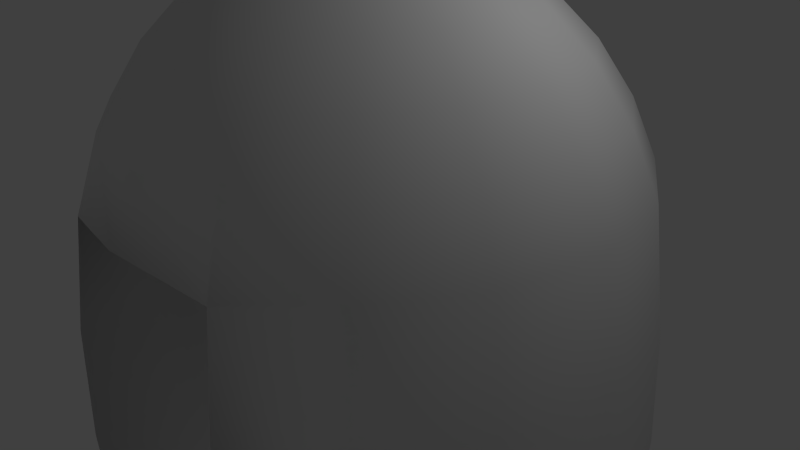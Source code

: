# Source: snow_doom_tex.blend  (saved by Blender 2.70.0; exported with 4.5.12 LTS)
import bpy
from mathutils import Matrix  # noqa: F401  (used for matrix-valued properties, if any)

bpy.ops.wm.read_factory_settings(use_empty=True)
scene = bpy.context.scene
scene.name = 'Scene'

# ---- collections
col_collection_1 = bpy.data.collections.new('Collection 1'); scene.collection.children.link(col_collection_1)

# ---- materials (node trees are filled in below, after node groups)
mat_material = bpy.data.materials.new('Material')
mat_material.alpha_threshold = 0.0
mat_material.use_transparent_shadow = False
mat_material.roughness = 0.5
mat_material.line_color = (0.0, 0.0, 0.0, 1.0)

# ---- material node trees

# ---- world
world_world = bpy.data.worlds.new('World'); scene.world = world_world
world_world.color = (0.05088, 0.05088, 0.05088)
world_world.use_sun_shadow = False
world_world.sun_shadow_jitter_overblur = 0.0
world_world.cycles.sampling_method = 'MANUAL'
world_world.cycles.sample_map_resolution = 256

# ---- cameras
cam_camera = bpy.data.cameras.new('Camera')
cam_camera.clip_end = 100.0
cam_camera.lens = 35.0
cam_camera.sensor_width = 32.0
cam_camera.sensor_height = 18.0
cam_camera.ortho_scale = 7.314
cam_camera.dof.focus_distance = 0.0
cam_camera.dof.aperture_fstop = 128.0

# ---- lights
light_lamp = bpy.data.lights.new('Lamp', 'POINT')
light_lamp.transmission_factor = 0.0
light_lamp.cutoff_distance = 30.0
light_lamp.energy = 100.0
light_lamp.shadow_buffer_clip_start = 1.001
light_lamp.shadow_soft_size = 0.1
light_lamp.shadow_maximum_resolution = 0.006
light_lamp.use_absolute_resolution = True
light_lamp.cycles.use_multiple_importance_sampling = False

# ---- meshes
me_sphere = bpy.data.meshes.new('Sphere')
me_sphere.from_pydata([(-0.1951, -7.105e-15, 1.088), (-0.3827, -7.105e-15, 1.018), (-0.5556, -7.105e-15, 0.9057), (-0.7071, -7.105e-15, 0.7543), (-0.8315, -7.105e-15, 0.5698), (-0.9239, -7.105e-15, 0.3592), (-0.9808, -7.105e-15, -0.07757), (-1.0, -7.105e-15, -0.487), (-0.9808, -7.105e-15, -0.9585), (-0.1802, 0.07466, 1.088), (-0.3536, 0.1464, 1.018), (-0.5133, 0.2126, 0.9057), (-0.6533, 0.2706, 0.7543), (-0.7682, 0.3182, 0.5698), (-0.8536, 0.3536, 0.3592), (-0.9061, 0.3753, -0.07757), (-0.9239, 0.3827, -0.487), (-0.9061, 0.3753, -0.9585), (-0.1379, 0.1379, 1.088), (-0.2706, 0.2706, 1.018), (-0.3928, 0.3928, 0.9057), (-0.5, 0.5, 0.7543), (-0.5879, 0.5879, 0.5698), (-0.6533, 0.6533, 0.3592), (-0.6935, 0.6935, -0.07757), (-0.7071, 0.7071, -0.487), (-0.6935, 0.6935, -0.9585), (-0.07466, 0.1802, 1.088), (-0.1464, 0.3536, 1.018), (-0.2126, 0.5133, 0.9057), (-0.2706, 0.6533, 0.7543), (-0.3182, 0.7682, 0.5698), (-0.3536, 0.8536, 0.3592), (-0.3753, 0.9061, -0.07757), (-0.3827, 0.9239, -0.487), (-0.3753, 0.9061, -0.9585), (3.452e-07, 0.1951, 1.088), (3.824e-07, 0.3827, 1.018), (3.824e-07, 0.5556, 0.9057), (3.973e-07, 0.7071, 0.7543), (4.122e-07, 0.8315, 0.5698), (3.824e-07, 0.9239, 0.3592), (3.824e-07, 0.9808, -0.07757), (4.42e-07, 1.0, -0.487), (3.824e-07, 0.9808, -0.9585), (0.07466, 0.1802, 1.088), (0.1464, 0.3536, 1.018), (0.2126, 0.5133, 0.9057), (0.2706, 0.6533, 0.7543), (0.3182, 0.7682, 0.5698), (0.3536, 0.8536, 0.3592), (0.3753, 0.9061, -0.07757), (0.3827, 0.9239, -0.487), (0.3753, 0.9061, -0.9585), (0.138, 0.1379, 1.088), (0.2706, 0.2706, 1.018), (0.3928, 0.3928, 0.9057), (0.5, 0.5, 0.7543), (0.5879, 0.5879, 0.5698), (0.6533, 0.6533, 0.3592), (0.6935, 0.6935, -0.07757), (0.7071, 0.7071, -0.487), (0.6935, 0.6935, -0.9585), (0.1802, 0.07466, 1.088), (0.3536, 0.1464, 1.018), (0.5133, 0.2126, 0.9057), (0.6533, 0.2706, 0.7543), (0.7682, 0.3182, 0.5698), (0.8536, 0.3536, 0.3592), (0.9061, 0.3753, -0.07757), (0.9239, 0.3827, -0.487), (0.9061, 0.3753, -0.9585), (0.1951, -6.902e-08, 1.088), (0.3827, -1.137e-07, 1.018), (0.5556, -1.435e-07, 0.9057), (0.7071, -8.392e-08, 0.7543), (0.8315, -2.329e-07, 0.5698), (0.9239, -2.031e-07, 0.3592), (0.9808, -1.435e-07, -0.07757), (1.0, -2.329e-07, -0.487), (0.9808, -1.435e-07, -0.9585), (0.1802, -0.07466, 1.088), (0.3536, -0.1464, 1.018), (0.5133, -0.2126, 0.9057), (0.6533, -0.2706, 0.7543), (0.7682, -0.3182, 0.5698), (0.8536, -0.3536, 0.3592), (0.9061, -0.3753, -0.07757), (0.9239, -0.3827, -0.487), (0.9061, -0.3753, -0.9585), (0.138, -0.1379, 1.088), (0.2706, -0.2706, 1.018), (0.3928, -0.3928, 0.9057), (0.5, -0.5, 0.7543), (0.5879, -0.5879, 0.5698), (0.6533, -0.6533, 0.3592), (0.6935, -0.6935, -0.07757), (0.7071, -0.7071, -0.487), (0.6935, -0.6935, -0.9585), (0.07466, -0.1802, 1.088), (0.1464, -0.3536, 1.018), (0.2126, -0.5133, 0.9057), (0.2706, -0.6533, 0.7543), (0.3182, -0.7682, 0.5698), (0.3536, -0.8536, 0.3122), (0.3753, -0.9061, -0.07757), (0.3827, -0.9239, -0.487), (0.3753, -0.9061, -0.9585), (2.409e-07, -0.1951, 1.088), (1.738e-07, -0.3827, 1.018), (6.951e-08, -0.5556, 0.9057), (8.441e-08, -0.7071, 0.7543), (-9.441e-08, -0.8315, 0.5698), (-3.48e-08, -0.9239, 0.3592), (0.3827, 0.03294, -0.487), (0.3753, 0.05069, -0.07757), (0.3536, 0.1033, 0.3122), (-0.07466, -0.1802, 1.088), (-0.1464, -0.3536, 1.018), (-0.2126, -0.5133, 0.9057), (-0.2706, -0.6533, 0.7543), (-0.3182, -0.7682, 0.5698), (-0.3536, -0.8536, 0.3139), (-0.3753, -0.9061, -0.07757), (-0.3827, -0.9239, -0.487), (-0.3753, -0.9061, -0.9585), (9.544e-08, -2.304e-07, 1.111), (-0.1379, -0.1379, 1.088), (-0.2706, -0.2706, 1.018), (-0.3928, -0.3928, 0.9057), (-0.5, -0.5, 0.7543), (-0.5879, -0.5879, 0.5698), (-0.6533, -0.6533, 0.3592), (-0.6935, -0.6935, -0.07757), (-0.7071, -0.7071, -0.487), (-0.6935, -0.6935, -0.9585), (-0.1802, -0.07466, 1.088), (-0.3536, -0.1464, 1.018), (-0.5133, -0.2126, 0.9057), (-0.6533, -0.2706, 0.7543), (-0.7682, -0.3182, 0.5698), (-0.8536, -0.3536, 0.3592), (-0.9061, -0.3753, -0.07757), (-0.9239, -0.3827, -0.487), (-0.9061, -0.3753, -0.9585), (0.3753, 0.05069, -0.9585), (-3.48e-08, 0.03294, 0.3592), (-0.3536, 0.1033, 0.3139), (-0.3753, 0.05069, -0.07757), (-0.3827, 0.03294, -0.487), (-0.3753, 0.05069, -0.9585), (-6.51e-08, -0.4455, 0.5755), (-0.5194, -0.3751, 0.5302), (-0.5621, -0.4455, -0.487), (-0.5513, -0.4277, -0.9585), (-0.5513, -0.4277, -0.07757), (0.5194, -0.3751, 0.5285), (0.5513, -0.4277, -0.9585), (0.5621, -0.4455, -0.487), (0.5513, -0.4277, -0.07757)], [], [(4, 3, 12, 13), (2, 1, 10, 11), (7, 6, 15, 16), (5, 4, 13, 14), (3, 2, 11, 12), (1, 0, 9, 10), (8, 7, 16, 17), (6, 5, 14, 15), (17, 16, 25, 26), (15, 14, 23, 24), (13, 12, 21, 22), (11, 10, 19, 20), (16, 15, 24, 25), (14, 13, 22, 23), (12, 11, 20, 21), (10, 9, 18, 19), (26, 25, 34, 35), (24, 23, 32, 33), (22, 21, 30, 31), (20, 19, 28, 29), (25, 24, 33, 34), (23, 22, 31, 32), (21, 20, 29, 30), (19, 18, 27, 28), (35, 34, 43, 44), (33, 32, 41, 42), (31, 30, 39, 40), (29, 28, 37, 38), (34, 33, 42, 43), (32, 31, 40, 41), (30, 29, 38, 39), (28, 27, 36, 37), (44, 43, 52, 53), (42, 41, 50, 51), (40, 39, 48, 49), (38, 37, 46, 47), (43, 42, 51, 52), (41, 40, 49, 50), (39, 38, 47, 48), (37, 36, 45, 46), (53, 52, 61, 62), (51, 50, 59, 60), (49, 48, 57, 58), (47, 46, 55, 56), (52, 51, 60, 61), (50, 49, 58, 59), (48, 47, 56, 57), (46, 45, 54, 55), (62, 61, 70, 71), (60, 59, 68, 69), (58, 57, 66, 67), (56, 55, 64, 65), (61, 60, 69, 70), (59, 58, 67, 68), (57, 56, 65, 66), (55, 54, 63, 64), (71, 70, 79, 80), (69, 68, 77, 78), (67, 66, 75, 76), (65, 64, 73, 74), (70, 69, 78, 79), (68, 67, 76, 77), (66, 65, 74, 75), (64, 63, 72, 73), (80, 79, 88, 89), (78, 77, 86, 87), (76, 75, 84, 85), (74, 73, 82, 83), (79, 78, 87, 88), (77, 76, 85, 86), (75, 74, 83, 84), (73, 72, 81, 82), (89, 88, 97, 98), (87, 86, 95, 96), (85, 84, 93, 94), (83, 82, 91, 92), (88, 87, 96, 97), (86, 85, 94, 95), (84, 83, 92, 93), (82, 81, 90, 91), (98, 97, 106, 107), (96, 95, 104, 105), (94, 93, 102, 103), (92, 91, 100, 101), (97, 96, 105, 106), (95, 94, 103, 104), (93, 92, 101, 102), (91, 90, 99, 100), (151, 152, 147, 146), (156, 151, 146, 116), (103, 102, 111, 112), (101, 100, 109, 110), (155, 153, 149, 148), (104, 103, 112, 113), (102, 101, 110, 111), (100, 99, 108, 109), (153, 154, 150, 149), (157, 158, 114, 145), (112, 111, 120, 121), (110, 109, 118, 119), (152, 155, 148, 147), (113, 112, 121, 122), (111, 110, 119, 120), (109, 108, 117, 118), (125, 124, 134, 135), (123, 122, 132, 133), (121, 120, 130, 131), (119, 118, 128, 129), (124, 123, 133, 134), (122, 121, 131, 132), (120, 119, 129, 130), (118, 117, 127, 128), (135, 134, 143, 144), (133, 132, 141, 142), (131, 130, 139, 140), (129, 128, 137, 138), (134, 133, 142, 143), (132, 131, 140, 141), (130, 129, 138, 139), (128, 127, 136, 137), (0, 126, 9), (9, 126, 18), (18, 126, 27), (27, 126, 36), (36, 126, 45), (45, 126, 54), (54, 126, 63), (63, 126, 72), (72, 126, 81), (81, 126, 90), (90, 126, 99), (99, 126, 108), (108, 126, 117), (117, 126, 127), (127, 126, 136), (144, 143, 7, 8), (142, 141, 5, 6), (140, 139, 3, 4), (138, 137, 1, 2), (136, 126, 0), (143, 142, 6, 7), (141, 140, 4, 5), (139, 138, 2, 3), (137, 136, 0, 1), (158, 159, 115, 114), (159, 156, 116, 115), (146, 114, 115), (146, 147, 148), (116, 146, 115), (114, 149, 150, 145), (148, 149, 114, 146), (113, 122, 152, 151), (104, 113, 151, 156), (123, 124, 153, 155), (124, 125, 154, 153), (107, 106, 158, 157), (122, 123, 155, 152), (106, 105, 159, 158), (105, 104, 156, 159)])
me_sphere.polygons.foreach_set('use_smooth', [True] * 159)
_uv = me_sphere.uv_layers.new(name='UVMap')
_uv.uv.foreach_set('vector', [0.1045, 0.4836, 0.1628, 0.4836, 0.188, 0.6105, 0.1342, 0.6328, 0.2338, 0.4836, 0.3149, 0.4836, 0.3285, 0.5523, 0.2537, 0.5833, 0.02551, 0.4836, 0.03451, 0.4836, 0.06951, 0.6596, 0.06119, 0.663, 0.06119, 0.4836, 0.1045, 0.4836, 0.1342, 0.6328, 0.09415, 0.6493, 0.1628, 0.4836, 0.2338, 0.4836, 0.2537, 0.5833, 0.188, 0.6105, 0.3149, 0.4836, 0.4028, 0.4836, 0.4098, 0.5186, 0.3285, 0.5523, 0.03451, 0.4836, 0.02551, 0.4836, 0.06119, 0.663, 0.06951, 0.6596, 0.03451, 0.4836, 0.06119, 0.4836, 0.09415, 0.6493, 0.06951, 0.6596, 0.06951, 0.6596, 0.06119, 0.663, 0.1628, 0.8151, 0.1692, 0.8087, 0.06951, 0.6596, 0.09415, 0.6493, 0.188, 0.7898, 0.1692, 0.8087, 0.1342, 0.6328, 0.188, 0.6105, 0.2599, 0.718, 0.2187, 0.7592, 0.2537, 0.5833, 0.3285, 0.5523, 0.3674, 0.6105, 0.3101, 0.6678, 0.06119, 0.663, 0.06951, 0.6596, 0.1692, 0.8087, 0.1628, 0.8151, 0.09415, 0.6493, 0.1342, 0.6328, 0.2187, 0.7592, 0.188, 0.7898, 0.188, 0.6105, 0.2537, 0.5833, 0.3101, 0.6678, 0.2599, 0.718, 0.3285, 0.5523, 0.4098, 0.5186, 0.4296, 0.5483, 0.3674, 0.6105, 0.1692, 0.8087, 0.1628, 0.8151, 0.3149, 0.9167, 0.3183, 0.9084, 0.1692, 0.8087, 0.188, 0.7898, 0.3285, 0.8837, 0.3183, 0.9084, 0.2187, 0.7592, 0.2599, 0.718, 0.3674, 0.7898, 0.3451, 0.8437, 0.3101, 0.6678, 0.3674, 0.6105, 0.4256, 0.6493, 0.3946, 0.7242, 0.1628, 0.8151, 0.1692, 0.8087, 0.3183, 0.9084, 0.3149, 0.9167, 0.188, 0.7898, 0.2187, 0.7592, 0.3451, 0.8437, 0.3285, 0.8837, 0.2599, 0.718, 0.3101, 0.6678, 0.3946, 0.7242, 0.3674, 0.7898, 0.3674, 0.6105, 0.4296, 0.5483, 0.4593, 0.5681, 0.4256, 0.6493, 0.3183, 0.9084, 0.3149, 0.9167, 0.4942, 0.9524, 0.4942, 0.9434, 0.3183, 0.9084, 0.3285, 0.8837, 0.4942, 0.9167, 0.4942, 0.9434, 0.3451, 0.8437, 0.3674, 0.7898, 0.4942, 0.8151, 0.4942, 0.8734, 0.3946, 0.7242, 0.4256, 0.6493, 0.4942, 0.663, 0.4942, 0.744, 0.3149, 0.9167, 0.3183, 0.9084, 0.4942, 0.9434, 0.4942, 0.9524, 0.3285, 0.8837, 0.3451, 0.8437, 0.4942, 0.8734, 0.4942, 0.9167, 0.3674, 0.7898, 0.3946, 0.7242, 0.4942, 0.744, 0.4942, 0.8151, 0.4256, 0.6493, 0.4593, 0.5681, 0.4942, 0.5751, 0.4942, 0.663, 0.4942, 0.9434, 0.4942, 0.9524, 0.6736, 0.9167, 0.6702, 0.9084, 0.4942, 0.9434, 0.4942, 0.9167, 0.66, 0.8837, 0.6702, 0.9084, 0.4942, 0.8734, 0.4942, 0.8151, 0.6211, 0.7898, 0.6434, 0.8437, 0.4942, 0.744, 0.4942, 0.663, 0.5629, 0.6493, 0.5939, 0.7242, 0.4942, 0.9524, 0.4942, 0.9434, 0.6702, 0.9084, 0.6736, 0.9167, 0.4942, 0.9167, 0.4942, 0.8734, 0.6434, 0.8437, 0.66, 0.8837, 0.4942, 0.8151, 0.4942, 0.744, 0.5939, 0.7242, 0.6211, 0.7898, 0.4942, 0.663, 0.4942, 0.5751, 0.5292, 0.5681, 0.5629, 0.6493, 0.6702, 0.9084, 0.6736, 0.9167, 0.8257, 0.8151, 0.8193, 0.8087, 0.6702, 0.9084, 0.66, 0.8837, 0.8005, 0.7898, 0.8193, 0.8087, 0.6434, 0.8437, 0.6211, 0.7898, 0.7286, 0.718, 0.7698, 0.7592, 0.5939, 0.7242, 0.5629, 0.6493, 0.6211, 0.6105, 0.6784, 0.6678, 0.6736, 0.9167, 0.6702, 0.9084, 0.8193, 0.8087, 0.8257, 0.8151, 0.66, 0.8837, 0.6434, 0.8437, 0.7698, 0.7592, 0.8005, 0.7898, 0.6211, 0.7898, 0.5939, 0.7242, 0.6784, 0.6678, 0.7286, 0.718, 0.5629, 0.6493, 0.5292, 0.5681, 0.5589, 0.5483, 0.6211, 0.6105, 0.8193, 0.8087, 0.8257, 0.8151, 0.9273, 0.663, 0.919, 0.6596, 0.8193, 0.8087, 0.8005, 0.7898, 0.8943, 0.6493, 0.919, 0.6596, 0.7698, 0.7592, 0.7286, 0.718, 0.8005, 0.6105, 0.8543, 0.6328, 0.6784, 0.6678, 0.6211, 0.6105, 0.66, 0.5523, 0.7348, 0.5833, 0.8257, 0.8151, 0.8193, 0.8087, 0.919, 0.6596, 0.9273, 0.663, 0.8005, 0.7898, 0.7698, 0.7592, 0.8543, 0.6328, 0.8943, 0.6493, 0.7286, 0.718, 0.6784, 0.6678, 0.7348, 0.5833, 0.8005, 0.6105, 0.6211, 0.6105, 0.5589, 0.5483, 0.5787, 0.5186, 0.66, 0.5523, 0.919, 0.6596, 0.9273, 0.663, 0.963, 0.4836, 0.954, 0.4836, 0.919, 0.6596, 0.8943, 0.6493, 0.9273, 0.4836, 0.954, 0.4836, 0.8543, 0.6328, 0.8005, 0.6105, 0.8257, 0.4836, 0.884, 0.4836, 0.7348, 0.5833, 0.66, 0.5523, 0.6736, 0.4836, 0.7547, 0.4836, 0.9273, 0.663, 0.919, 0.6596, 0.954, 0.4836, 0.963, 0.4836, 0.8943, 0.6493, 0.8543, 0.6328, 0.884, 0.4836, 0.9273, 0.4836, 0.8005, 0.6105, 0.7348, 0.5833, 0.7547, 0.4836, 0.8257, 0.4836, 0.66, 0.5523, 0.5787, 0.5186, 0.5857, 0.4836, 0.6736, 0.4836, 0.954, 0.4836, 0.963, 0.4836, 0.9273, 0.3042, 0.919, 0.3077, 0.954, 0.4836, 0.9273, 0.4836, 0.8943, 0.3179, 0.919, 0.3077, 0.884, 0.4836, 0.8257, 0.4836, 0.8005, 0.3568, 0.8543, 0.3345, 0.7547, 0.4836, 0.6736, 0.4836, 0.66, 0.415, 0.7348, 0.384, 0.963, 0.4836, 0.954, 0.4836, 0.919, 0.3077, 0.9273, 0.3042, 0.9273, 0.4836, 0.884, 0.4836, 0.8543, 0.3345, 0.8943, 0.3179, 0.8257, 0.4836, 0.7547, 0.4836, 0.7348, 0.384, 0.8005, 0.3568, 0.6736, 0.4836, 0.5857, 0.4836, 0.5787, 0.4486, 0.66, 0.415, 0.919, 0.3077, 0.9273, 0.3042, 0.8257, 0.1522, 0.8193, 0.1585, 0.919, 0.3077, 0.8943, 0.3179, 0.8005, 0.1774, 0.8193, 0.1585, 0.8543, 0.3345, 0.8005, 0.3568, 0.7286, 0.2492, 0.7698, 0.208, 0.7348, 0.384, 0.66, 0.415, 0.6211, 0.3568, 0.6784, 0.2995, 0.9273, 0.3042, 0.919, 0.3077, 0.8193, 0.1585, 0.8257, 0.1522, 0.8943, 0.3179, 0.8543, 0.3345, 0.7698, 0.208, 0.8005, 0.1774, 0.8005, 0.3568, 0.7348, 0.384, 0.6784, 0.2995, 0.7286, 0.2492, 0.66, 0.415, 0.5787, 0.4486, 0.5589, 0.419, 0.6211, 0.3568, 0.8193, 0.1585, 0.8257, 0.1522, 0.6736, 0.05056, 0.6702, 0.05888, 0.8193, 0.1585, 0.8005, 0.1774, 0.66, 0.08352, 0.6702, 0.05888, 0.7698, 0.208, 0.7286, 0.2492, 0.6211, 0.1774, 0.6434, 0.1235, 0.6784, 0.2995, 0.6211, 0.3568, 0.5629, 0.3179, 0.5939, 0.243, 0.8257, 0.1522, 0.8193, 0.1585, 0.6702, 0.05888, 0.6736, 0.05056, 0.8005, 0.1774, 0.7698, 0.208, 0.6434, 0.1235, 0.66, 0.08352, 0.7286, 0.2492, 0.6784, 0.2995, 0.5939, 0.243, 0.6211, 0.1774, 0.6211, 0.3568, 0.5589, 0.419, 0.5292, 0.3991, 0.5629, 0.3179, 0.4942, 0.2748, 0.2508, 0.3078, 0.3285, 0.532, 0.4942, 0.4991, 0.7377, 0.3078, 0.4942, 0.2748, 0.4942, 0.4991, 0.66, 0.532, 0.6434, 0.1235, 0.6211, 0.1774, 0.4942, 0.1522, 0.4942, 0.09388, 0.5939, 0.243, 0.5629, 0.3179, 0.4942, 0.3042, 0.4942, 0.2232, 0.2358, 0.2831, 0.2307, 0.2748, 0.3149, 0.4991, 0.3183, 0.5074, 0.66, 0.08352, 0.6434, 0.1235, 0.4942, 0.09388, 0.4942, 0.05056, 0.6211, 0.1774, 0.5939, 0.243, 0.4942, 0.2232, 0.4942, 0.1522, 0.5629, 0.3179, 0.5292, 0.3991, 0.4942, 0.3922, 0.4942, 0.3042, 0.2307, 0.2748, 0.2358, 0.2831, 0.3183, 0.5074, 0.3149, 0.4991, 0.7527, 0.2831, 0.7577, 0.2748, 0.6736, 0.4991, 0.6702, 0.5074, 0.4942, 0.09388, 0.4942, 0.1522, 0.3674, 0.1774, 0.3451, 0.1235, 0.4942, 0.2232, 0.4942, 0.3042, 0.4256, 0.3179, 0.3946, 0.243, 0.2508, 0.3078, 0.2358, 0.2831, 0.3183, 0.5074, 0.3285, 0.532, 0.4942, 0.05056, 0.4942, 0.09388, 0.3451, 0.1235, 0.3285, 0.08352, 0.4942, 0.1522, 0.4942, 0.2232, 0.3946, 0.243, 0.3674, 0.1774, 0.4942, 0.3042, 0.4942, 0.3922, 0.4593, 0.3991, 0.4256, 0.3179, 0.3183, 0.05888, 0.3149, 0.05056, 0.1628, 0.1522, 0.1692, 0.1585, 0.3183, 0.05888, 0.3285, 0.08352, 0.188, 0.1774, 0.1692, 0.1585, 0.3451, 0.1235, 0.3674, 0.1774, 0.2599, 0.2492, 0.2187, 0.208, 0.3946, 0.243, 0.4256, 0.3179, 0.3674, 0.3568, 0.3101, 0.2995, 0.3149, 0.05056, 0.3183, 0.05888, 0.1692, 0.1585, 0.1628, 0.1522, 0.3285, 0.08352, 0.3451, 0.1235, 0.2187, 0.208, 0.188, 0.1774, 0.3674, 0.1774, 0.3946, 0.243, 0.3101, 0.2995, 0.2599, 0.2492, 0.4256, 0.3179, 0.4593, 0.3991, 0.4296, 0.419, 0.3674, 0.3568, 0.1692, 0.1585, 0.1628, 0.1522, 0.06119, 0.3042, 0.06951, 0.3077, 0.1692, 0.1585, 0.188, 0.1774, 0.09415, 0.3179, 0.06951, 0.3077, 0.2187, 0.208, 0.2599, 0.2492, 0.188, 0.3568, 0.1342, 0.3345, 0.3101, 0.2995, 0.3674, 0.3568, 0.3285, 0.415, 0.2537, 0.384, 0.1628, 0.1522, 0.1692, 0.1585, 0.06951, 0.3077, 0.06119, 0.3042, 0.188, 0.1774, 0.2187, 0.208, 0.1342, 0.3345, 0.09415, 0.3179, 0.2599, 0.2492, 0.3101, 0.2995, 0.2537, 0.384, 0.188, 0.3568, 0.3674, 0.3568, 0.4296, 0.419, 0.4098, 0.4486, 0.3285, 0.415, 0.4028, 0.4836, 0.4942, 0.4836, 0.4098, 0.5186, 0.4098, 0.5186, 0.4942, 0.4836, 0.4296, 0.5483, 0.4296, 0.5483, 0.4942, 0.4836, 0.4593, 0.5681, 0.4593, 0.5681, 0.4942, 0.4836, 0.4942, 0.5751, 0.4942, 0.5751, 0.4942, 0.4836, 0.5292, 0.5681, 0.5292, 0.5681, 0.4942, 0.4836, 0.5589, 0.5483, 0.5589, 0.5483, 0.4942, 0.4836, 0.5787, 0.5186, 0.5787, 0.5186, 0.4942, 0.4836, 0.5857, 0.4836, 0.5857, 0.4836, 0.4942, 0.4836, 0.5787, 0.4486, 0.5787, 0.4486, 0.4942, 0.4836, 0.5589, 0.419, 0.5589, 0.419, 0.4942, 0.4836, 0.5292, 0.3991, 0.5292, 0.3991, 0.4942, 0.4836, 0.4942, 0.3922, 0.4942, 0.3922, 0.4942, 0.4836, 0.4593, 0.3991, 0.4593, 0.3991, 0.4942, 0.4836, 0.4296, 0.419, 0.4296, 0.419, 0.4942, 0.4836, 0.4098, 0.4486, 0.06951, 0.3077, 0.06119, 0.3042, 0.02551, 0.4836, 0.03451, 0.4836, 0.06951, 0.3077, 0.09415, 0.3179, 0.06119, 0.4836, 0.03451, 0.4836, 0.1342, 0.3345, 0.188, 0.3568, 0.1628, 0.4836, 0.1045, 0.4836, 0.2537, 0.384, 0.3285, 0.415, 0.3149, 0.4836, 0.2338, 0.4836, 0.4098, 0.4486, 0.4942, 0.4836, 0.4028, 0.4836, 0.06119, 0.3042, 0.06951, 0.3077, 0.03451, 0.4836, 0.02551, 0.4836, 0.09415, 0.3179, 0.1342, 0.3345, 0.1045, 0.4836, 0.06119, 0.4836, 0.188, 0.3568, 0.2537, 0.384, 0.2338, 0.4836, 0.1628, 0.4836, 0.3285, 0.415, 0.4098, 0.4486, 0.4028, 0.4836, 0.3149, 0.4836, 0.7577, 0.2748, 0.7527, 0.2831, 0.6702, 0.5074, 0.6736, 0.4991, 0.7527, 0.2831, 0.7377, 0.3078, 0.66, 0.532, 0.6702, 0.5074, 0.4942, 0.4991, 0.6736, 0.4991, 0.6702, 0.5074, 0.4942, 0.4991, 0.3285, 0.532, 0.3183, 0.5074, 0.66, 0.532, 0.4942, 0.4991, 0.6702, 0.5074, 0.6736, 0.4991, 0.3149, 0.4991, 0.3183, 0.5074, 0.6702, 0.5074, 0.3183, 0.5074, 0.3149, 0.4991, 0.6736, 0.4991, 0.4942, 0.4991, 0.4942, 0.05056, 0.3285, 0.08352, 0.2508, 0.3078, 0.4942, 0.2748, 0.66, 0.08352, 0.4942, 0.05056, 0.4942, 0.2748, 0.7377, 0.3078, 0.3183, 0.05888, 0.3149, 0.05056, 0.2307, 0.2748, 0.2358, 0.2831, 0.3149, 0.05056, 0.3183, 0.05888, 0.2358, 0.2831, 0.2307, 0.2748, 0.6702, 0.05888, 0.6736, 0.05056, 0.7577, 0.2748, 0.7527, 0.2831, 0.3285, 0.08352, 0.3183, 0.05888, 0.2358, 0.2831, 0.2508, 0.3078, 0.6736, 0.05056, 0.6702, 0.05888, 0.7527, 0.2831, 0.7577, 0.2748, 0.6702, 0.05888, 0.66, 0.08352, 0.7377, 0.3078, 0.7527, 0.2831])
me_sphere.materials.append(mat_material)
me_sphere.use_remesh_preserve_volume = False
me_sphere.use_remesh_preserve_attributes = False
me_sphere.use_mirror_vertex_groups = False
me_sphere.update()

# ---- objects
ob_sphere = bpy.data.objects.new('Sphere', me_sphere)
ob_lamp = bpy.data.objects.new('Lamp', light_lamp)
ob_camera = bpy.data.objects.new('Camera', cam_camera)

# ---- transforms, parenting, visibility, modifiers, constraints
ob_sphere.location = (0.0, 0.0, 0.0)
ob_sphere.scale = (3.711, 3.711, 3.711)
ob_sphere.lineart.crease_threshold = 0.0
ob_lamp.location = (4.076, 1.005, 5.904)
ob_lamp.rotation_euler = (0.6503, 0.05522, 1.866)
ob_lamp.lock_rotations_4d = False
ob_lamp.empty_display_type = 'ARROWS'
ob_lamp.color = (0.0, 0.0, 0.0, 0.0)
ob_lamp.lineart.crease_threshold = 0.0
ob_camera.location = (7.481, -6.508, 5.344)
ob_camera.rotation_euler = (1.109, 0.01082, 0.8149)
ob_camera.lock_rotations_4d = False
ob_camera.empty_display_type = 'ARROWS'
ob_camera.color = (0.0, 0.0, 0.0, 0.0)
ob_camera.display_type = 'WIRE'
ob_camera.lineart.crease_threshold = 0.0

# ---- collection membership
col_collection_1.objects.link(ob_sphere)
col_collection_1.objects.link(ob_lamp)
col_collection_1.objects.link(ob_camera)

# ---- scene / render settings (as saved in the file)
scene.camera = ob_camera
scene.frame_start = 1; scene.frame_end = 250; scene.frame_set(1)
scene.render.engine = 'BLENDER_EEVEE_NEXT'
scene.render.resolution_percentage = 50
scene.render.dither_intensity = 0.0
scene.cycles.use_denoising = False
scene.cycles.samples = 10
scene.cycles.sampling_pattern = 'TABULATED_SOBOL'
scene.cycles.light_sampling_threshold = 0.0
scene.cycles.use_adaptive_sampling = False
scene.cycles.use_light_tree = False
scene.cycles.blur_glossy = 0.0
scene.cycles.volume_bounces = 1
scene.cycles.pixel_filter_type = 'GAUSSIAN'
scene.cycles.sample_clamp_indirect = 0.0
scene.view_settings.view_transform = 'Standard'
bpy.context.view_layer.update()
